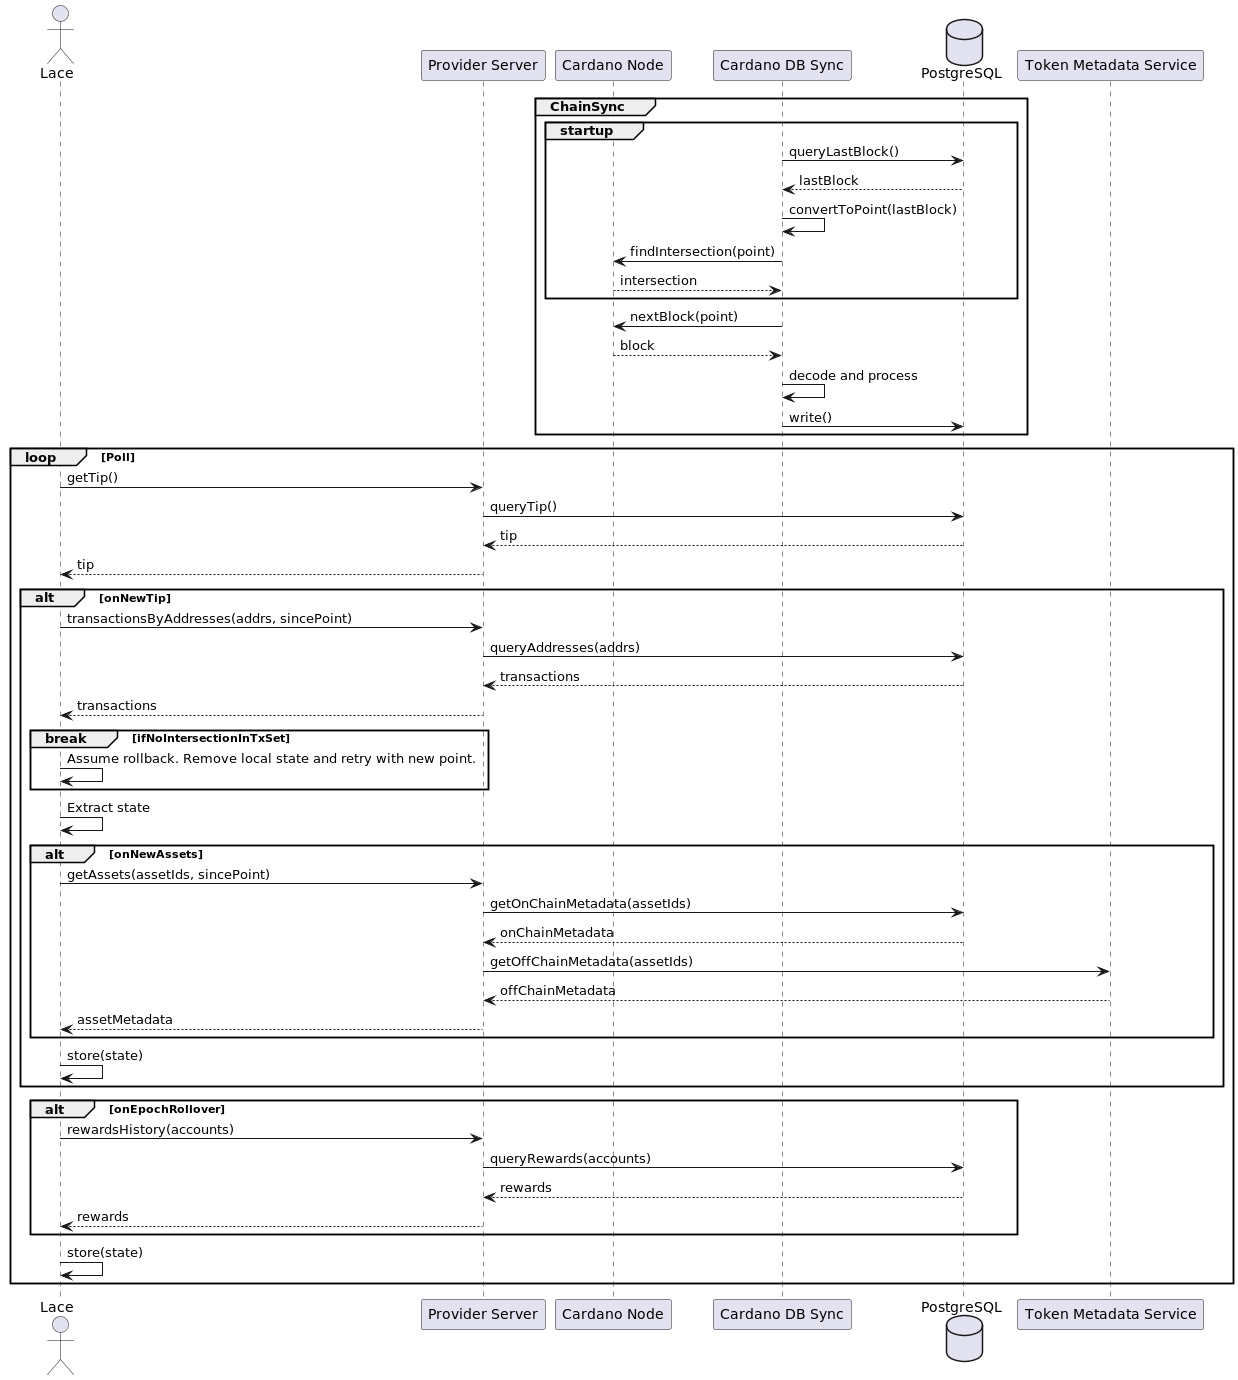

The diagram above was rendered by PlantUML. Its source (embedded in the PNG):
@startuml Lace Fundamental State Sequence Flow

actor Lace
participant "Provider Server" as server
participant "Cardano Node" as Node
participant "Cardano DB Sync" as dbSync
database PostgreSQL as DB
participant "Token Metadata Service" as tokenMetadataService

group ChainSync
  group startup
    dbSync -> DB: queryLastBlock()
    DB --> dbSync: lastBlock
    dbSync -> dbSync: convertToPoint(lastBlock)
    dbSync -> Node: findIntersection(point)
    Node --> dbSync: intersection
  end
  dbSync -> Node: nextBlock(point)
  Node --> dbSync: block
  dbSync -> dbSync: decode and process
  dbSync -> DB: write()
end

loop Poll
  Lace -> server: getTip()
  server -> DB: queryTip()
  DB --> server: tip
  server --> Lace: tip
  alt onNewTip
    Lace -> server: transactionsByAddresses(addrs, sincePoint)
    server -> DB: queryAddresses(addrs)
    DB --> server: transactions
    server --> Lace: transactions
    break ifNoIntersectionInTxSet
      Lace -> Lace: Assume rollback. Remove local state and retry with new point.
    end
    Lace -> Lace: Extract state
    alt onNewAssets
         Lace -> server: getAssets(assetIds, sincePoint)
         server -> DB: getOnChainMetadata(assetIds)
         DB --> server: onChainMetadata
         server -> tokenMetadataService: getOffChainMetadata(assetIds)
         tokenMetadataService --> server: offChainMetadata
         server --> Lace: assetMetadata
    end
       Lace -> Lace: store(state)
  end
  alt onEpochRollover
    Lace -> server: rewardsHistory(accounts)
    server -> DB: queryRewards(accounts)
    DB --> server: rewards
    Lace <-- server: rewards
  end
      Lace -> Lace: store(state)
end

@enduml